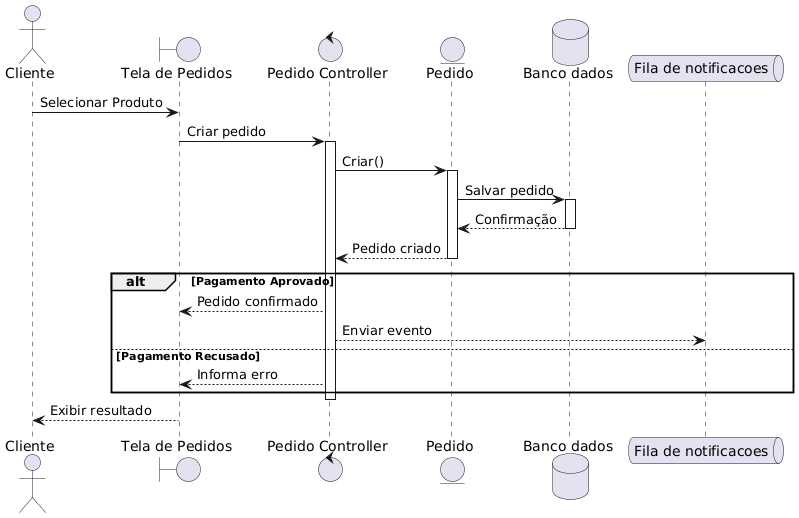

The diagram above was rendered by PlantUML. Its source (embedded in the PNG):
@startuml
actor Cliente

boundary "Tela de Pedidos" as Tela

control "Pedido Controller" as Controller

entity Pedido

database "Banco dados" as Banco

Queue "Fila de notificacoes" as Fila

Cliente -> Tela : Selecionar Produto

Tela -> Controller: Criar pedido
activate Controller

Controller -> Pedido: Criar()
activate Pedido

Pedido -> Banco: Salvar pedido
activate Banco

Banco --> Pedido: Confirmação
deactivate Banco

Pedido --> Controller: Pedido criado
deactivate Pedido

alt Pagamento Aprovado

  Controller --> Tela: Pedido confirmado
  
  Controller --> Fila: Enviar evento
  
else Pagamento Recusado

  Controller --> Tela: Informa erro

end
  
deactivate Controller

Tela --> Cliente: Exibir resultado
@enduml